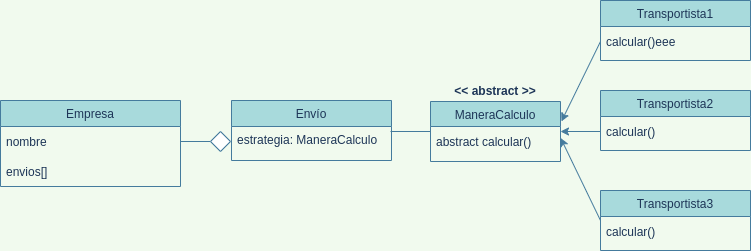

The diagram above was exported from draw.io. Its source (the exported page's mxGraphModel, read from the mxfile embedded in the PNG):
<mxGraphModel dx="868" dy="408" grid="1" gridSize="10" guides="1" tooltips="1" connect="1" arrows="1" fold="1" page="1" pageScale="1" pageWidth="827" pageHeight="1169" background="#F1FAEE" math="0" shadow="0">
  <root>
    <mxCell id="WIyWlLk6GJQsqaUBKTNV-0" />
    <mxCell id="WIyWlLk6GJQsqaUBKTNV-1" parent="WIyWlLk6GJQsqaUBKTNV-0" />
    <mxCell id="bZlEq-9FgbfxfH-CKrMK-6" value="Empresa" style="swimlane;fontStyle=0;align=center;verticalAlign=top;childLayout=stackLayout;horizontal=1;startSize=26;horizontalStack=0;resizeParent=1;resizeLast=0;collapsible=1;marginBottom=0;rounded=0;shadow=0;strokeWidth=1;fillColor=#A8DADC;strokeColor=#457B9D;fontColor=#1D3557;" parent="WIyWlLk6GJQsqaUBKTNV-1" vertex="1">
      <mxGeometry x="30" y="290" width="180" height="86" as="geometry">
        <mxRectangle x="130" y="380" width="160" height="26" as="alternateBounds" />
      </mxGeometry>
    </mxCell>
    <mxCell id="4nJ8NXCxUFucb9DCwr37-7" value="nombre" style="text;strokeColor=none;fillColor=none;align=left;verticalAlign=middle;spacingLeft=4;spacingRight=4;overflow=hidden;points=[[0,0.5],[1,0.5]];portConstraint=eastwest;rotatable=0;rounded=0;fontColor=#1D3557;" parent="bZlEq-9FgbfxfH-CKrMK-6" vertex="1">
      <mxGeometry y="26" width="180" height="30" as="geometry" />
    </mxCell>
    <mxCell id="bhjAoFbcFINkV9rshreB-14" value="envios[]" style="text;strokeColor=none;fillColor=none;align=left;verticalAlign=middle;spacingLeft=4;spacingRight=4;overflow=hidden;points=[[0,0.5],[1,0.5]];portConstraint=eastwest;rotatable=0;rounded=0;fontColor=#1D3557;" parent="bZlEq-9FgbfxfH-CKrMK-6" vertex="1">
      <mxGeometry y="56" width="180" height="30" as="geometry" />
    </mxCell>
    <mxCell id="bZlEq-9FgbfxfH-CKrMK-9" value="Envío" style="swimlane;fontStyle=0;align=center;verticalAlign=top;childLayout=stackLayout;horizontal=1;startSize=26;horizontalStack=0;resizeParent=1;resizeLast=0;collapsible=1;marginBottom=0;rounded=0;shadow=0;strokeWidth=1;fillColor=#A8DADC;strokeColor=#457B9D;fontColor=#1D3557;" parent="WIyWlLk6GJQsqaUBKTNV-1" vertex="1">
      <mxGeometry x="261" y="290" width="160" height="60" as="geometry">
        <mxRectangle x="130" y="380" width="160" height="26" as="alternateBounds" />
      </mxGeometry>
    </mxCell>
    <mxCell id="bZlEq-9FgbfxfH-CKrMK-14" value="estrategia: ManeraCalculo" style="text;align=left;verticalAlign=top;spacingLeft=4;spacingRight=4;overflow=hidden;rotatable=0;points=[[0,0.5],[1,0.5]];portConstraint=eastwest;fontColor=#1D3557;rounded=1;" parent="bZlEq-9FgbfxfH-CKrMK-9" vertex="1">
      <mxGeometry y="26" width="160" height="26" as="geometry" />
    </mxCell>
    <mxCell id="4nJ8NXCxUFucb9DCwr37-8" value="Transportista1" style="swimlane;fontStyle=0;align=center;verticalAlign=top;childLayout=stackLayout;horizontal=1;startSize=26;horizontalStack=0;resizeParent=1;resizeLast=0;collapsible=1;marginBottom=0;rounded=0;shadow=0;strokeWidth=1;fillColor=#A8DADC;strokeColor=#457B9D;fontColor=#1D3557;" parent="WIyWlLk6GJQsqaUBKTNV-1" vertex="1">
      <mxGeometry x="630" y="190" width="150" height="60" as="geometry">
        <mxRectangle x="130" y="380" width="160" height="26" as="alternateBounds" />
      </mxGeometry>
    </mxCell>
    <mxCell id="wmB7Smgx9Sjq-CvLy6Jo-2" value="calcular()eee" style="text;strokeColor=none;fillColor=none;align=left;verticalAlign=middle;spacingLeft=4;spacingRight=4;overflow=hidden;points=[[0,0.5],[1,0.5]];portConstraint=eastwest;rotatable=0;fontColor=#1D3557;" parent="4nJ8NXCxUFucb9DCwr37-8" vertex="1">
      <mxGeometry y="26" width="150" height="30" as="geometry" />
    </mxCell>
    <mxCell id="4nJ8NXCxUFucb9DCwr37-12" value="ManeraCalculo" style="swimlane;fontStyle=0;align=center;verticalAlign=top;childLayout=stackLayout;horizontal=1;startSize=25;horizontalStack=0;resizeParent=1;resizeLast=0;collapsible=1;marginBottom=0;rounded=0;shadow=0;strokeWidth=1;fillColor=#A8DADC;strokeColor=#457B9D;fontColor=#1D3557;" parent="WIyWlLk6GJQsqaUBKTNV-1" vertex="1">
      <mxGeometry x="460" y="291" width="130" height="60" as="geometry">
        <mxRectangle x="130" y="380" width="160" height="26" as="alternateBounds" />
      </mxGeometry>
    </mxCell>
    <mxCell id="bhjAoFbcFINkV9rshreB-13" value="abstract calcular()" style="text;strokeColor=none;fillColor=none;align=left;verticalAlign=middle;spacingLeft=4;spacingRight=4;overflow=hidden;points=[[0,0.5],[1,0.5]];portConstraint=eastwest;rotatable=0;rounded=0;sketch=0;fontColor=#1D3557;" parent="4nJ8NXCxUFucb9DCwr37-12" vertex="1">
      <mxGeometry y="25" width="130" height="30" as="geometry" />
    </mxCell>
    <mxCell id="bhjAoFbcFINkV9rshreB-0" value="Transportista2" style="swimlane;fontStyle=0;align=center;verticalAlign=top;childLayout=stackLayout;horizontal=1;startSize=26;horizontalStack=0;resizeParent=1;resizeLast=0;collapsible=1;marginBottom=0;rounded=0;shadow=0;strokeWidth=1;fillColor=#A8DADC;strokeColor=#457B9D;fontColor=#1D3557;" parent="WIyWlLk6GJQsqaUBKTNV-1" vertex="1">
      <mxGeometry x="630" y="280" width="150" height="60" as="geometry">
        <mxRectangle x="130" y="380" width="160" height="26" as="alternateBounds" />
      </mxGeometry>
    </mxCell>
    <mxCell id="bhjAoFbcFINkV9rshreB-1" value="calcular()" style="text;strokeColor=none;fillColor=none;align=left;verticalAlign=middle;spacingLeft=4;spacingRight=4;overflow=hidden;points=[[0,0.5],[1,0.5]];portConstraint=eastwest;rotatable=0;fontColor=#1D3557;" parent="bhjAoFbcFINkV9rshreB-0" vertex="1">
      <mxGeometry y="26" width="150" height="30" as="geometry" />
    </mxCell>
    <mxCell id="bhjAoFbcFINkV9rshreB-2" value="Transportista3" style="swimlane;fontStyle=0;align=center;verticalAlign=top;childLayout=stackLayout;horizontal=1;startSize=26;horizontalStack=0;resizeParent=1;resizeLast=0;collapsible=1;marginBottom=0;rounded=0;shadow=0;strokeWidth=1;fillColor=#A8DADC;strokeColor=#457B9D;fontColor=#1D3557;" parent="WIyWlLk6GJQsqaUBKTNV-1" vertex="1">
      <mxGeometry x="630" y="380" width="150" height="60" as="geometry">
        <mxRectangle x="130" y="380" width="160" height="26" as="alternateBounds" />
      </mxGeometry>
    </mxCell>
    <mxCell id="bhjAoFbcFINkV9rshreB-3" value="calcular()" style="text;strokeColor=none;fillColor=none;align=left;verticalAlign=middle;spacingLeft=4;spacingRight=4;overflow=hidden;points=[[0,0.5],[1,0.5]];portConstraint=eastwest;rotatable=0;fontColor=#1D3557;" parent="bhjAoFbcFINkV9rshreB-2" vertex="1">
      <mxGeometry y="26" width="150" height="30" as="geometry" />
    </mxCell>
    <mxCell id="bhjAoFbcFINkV9rshreB-7" value="" style="endArrow=classic;html=1;rounded=0;exitX=0;exitY=0.5;exitDx=0;exitDy=0;entryX=1.007;entryY=0.332;entryDx=0;entryDy=0;labelBackgroundColor=#F1FAEE;strokeColor=#457B9D;fontColor=#1D3557;startArrow=none;startFill=0;endFill=1;entryPerimeter=0;" parent="WIyWlLk6GJQsqaUBKTNV-1" source="wmB7Smgx9Sjq-CvLy6Jo-2" target="4nJ8NXCxUFucb9DCwr37-12" edge="1">
      <mxGeometry width="50" height="50" relative="1" as="geometry">
        <mxPoint x="220" y="341" as="sourcePoint" />
        <mxPoint x="280" y="349" as="targetPoint" />
      </mxGeometry>
    </mxCell>
    <mxCell id="bhjAoFbcFINkV9rshreB-8" value="" style="endArrow=classic;html=1;rounded=0;exitX=0;exitY=0.5;exitDx=0;exitDy=0;entryX=1;entryY=0.5;entryDx=0;entryDy=0;labelBackgroundColor=#F1FAEE;strokeColor=#457B9D;fontColor=#1D3557;endFill=1;" parent="WIyWlLk6GJQsqaUBKTNV-1" source="bhjAoFbcFINkV9rshreB-1" target="4nJ8NXCxUFucb9DCwr37-12" edge="1">
      <mxGeometry width="50" height="50" relative="1" as="geometry">
        <mxPoint x="640" y="241" as="sourcePoint" />
        <mxPoint x="600" y="330" as="targetPoint" />
      </mxGeometry>
    </mxCell>
    <mxCell id="bhjAoFbcFINkV9rshreB-9" value="" style="endArrow=classic;html=1;rounded=0;exitX=0;exitY=0.5;exitDx=0;exitDy=0;entryX=1.001;entryY=0.382;entryDx=0;entryDy=0;labelBackgroundColor=#F1FAEE;strokeColor=#457B9D;fontColor=#1D3557;endFill=1;entryPerimeter=0;" parent="WIyWlLk6GJQsqaUBKTNV-1" source="bhjAoFbcFINkV9rshreB-2" target="bhjAoFbcFINkV9rshreB-13" edge="1">
      <mxGeometry width="50" height="50" relative="1" as="geometry">
        <mxPoint x="650" y="251" as="sourcePoint" />
        <mxPoint x="610" y="340" as="targetPoint" />
      </mxGeometry>
    </mxCell>
    <mxCell id="bhjAoFbcFINkV9rshreB-10" value="" style="endArrow=none;html=1;rounded=0;entryX=1;entryY=0.5;entryDx=0;entryDy=0;labelBackgroundColor=#F1FAEE;strokeColor=#457B9D;fontColor=#1D3557;startArrow=none;" parent="WIyWlLk6GJQsqaUBKTNV-1" source="bhjAoFbcFINkV9rshreB-15" target="4nJ8NXCxUFucb9DCwr37-7" edge="1">
      <mxGeometry width="50" height="50" relative="1" as="geometry">
        <mxPoint x="260" y="331" as="sourcePoint" />
        <mxPoint x="430" y="339" as="targetPoint" />
      </mxGeometry>
    </mxCell>
    <mxCell id="bhjAoFbcFINkV9rshreB-12" value="" style="endArrow=none;html=1;rounded=0;labelBackgroundColor=#F1FAEE;strokeColor=#457B9D;fontColor=#1D3557;" parent="WIyWlLk6GJQsqaUBKTNV-1" edge="1">
      <mxGeometry width="50" height="50" relative="1" as="geometry">
        <mxPoint x="460" y="321" as="sourcePoint" />
        <mxPoint x="420" y="321" as="targetPoint" />
      </mxGeometry>
    </mxCell>
    <mxCell id="bhjAoFbcFINkV9rshreB-15" value="" style="rhombus;whiteSpace=wrap;html=1;rounded=0;sketch=0;fontColor=#1D3557;strokeColor=#457B9D;fillColor=#FFFFFF;" parent="WIyWlLk6GJQsqaUBKTNV-1" vertex="1">
      <mxGeometry x="240" y="321" width="20" height="20" as="geometry" />
    </mxCell>
    <mxCell id="bhjAoFbcFINkV9rshreB-18" value="" style="endArrow=none;html=1;rounded=0;entryX=1;entryY=0.5;entryDx=0;entryDy=0;labelBackgroundColor=#F1FAEE;strokeColor=#457B9D;fontColor=#1D3557;" parent="WIyWlLk6GJQsqaUBKTNV-1" target="bhjAoFbcFINkV9rshreB-15" edge="1">
      <mxGeometry width="50" height="50" relative="1" as="geometry">
        <mxPoint x="260" y="331" as="sourcePoint" />
        <mxPoint x="210" y="331" as="targetPoint" />
      </mxGeometry>
    </mxCell>
    <mxCell id="bhjAoFbcFINkV9rshreB-19" value="&lt;b&gt;&amp;lt;&amp;lt; abstract &amp;gt;&amp;gt;&lt;/b&gt;" style="text;html=1;strokeColor=none;fillColor=none;align=center;verticalAlign=middle;whiteSpace=wrap;rounded=0;sketch=0;fontColor=#1D3557;" parent="WIyWlLk6GJQsqaUBKTNV-1" vertex="1">
      <mxGeometry x="460" y="270" width="130" height="21" as="geometry" />
    </mxCell>
  </root>
</mxGraphModel>